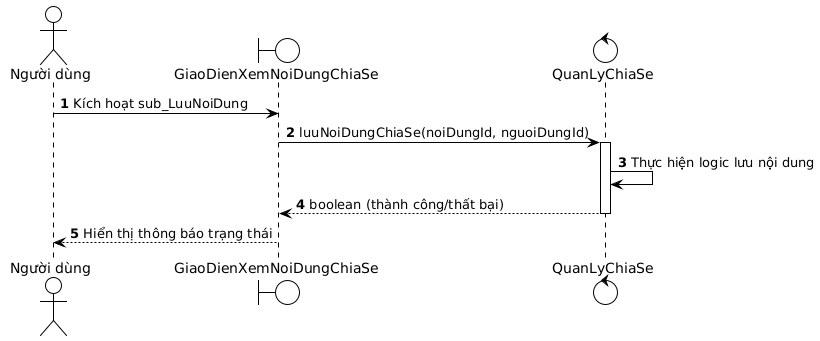

The diagram above was rendered by PlantUML. Its source (embedded in the PNG):
@startuml
!theme plain
autonumber
actor "Người dùng" as user
boundary "GiaoDienXemNoiDungChiaSe" as gd_xndcs
control "QuanLyChiaSe" as ql_cs

user -> gd_xndcs : Kích hoạt sub_LuuNoiDung
gd_xndcs -> ql_cs : luuNoiDungChiaSe(noiDungId, nguoiDungId)
activate ql_cs
ql_cs -> ql_cs : Thực hiện logic lưu nội dung
ql_cs --> gd_xndcs : boolean (thành công/thất bại)
deactivate ql_cs
gd_xndcs --> user : Hiển thị thông báo trạng thái
@enduml